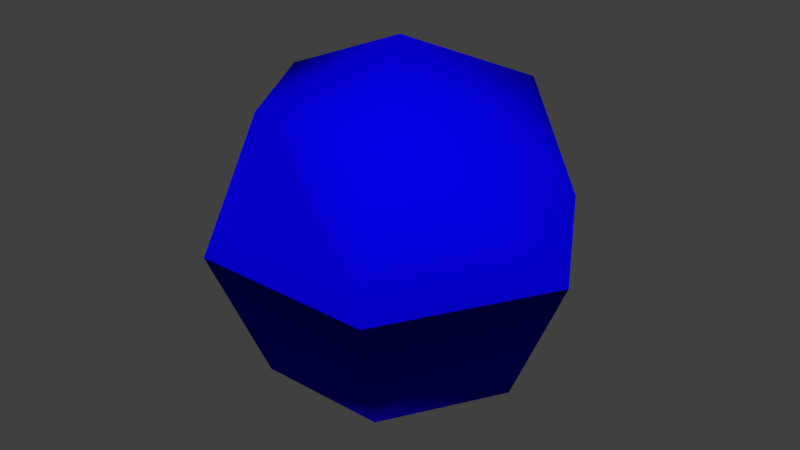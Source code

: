 # Source: environment.blend  (saved by Blender 2.76.0; exported with 4.5.12 LTS)
import bpy
from mathutils import Matrix  # noqa: F401  (used for matrix-valued properties, if any)

bpy.ops.wm.read_factory_settings(use_empty=True)
scene = bpy.context.scene
scene.name = 'Scene'

# ---- collections
col_collection_1 = bpy.data.collections.new('Collection 1'); scene.collection.children.link(col_collection_1)
col_collection_2 = bpy.data.collections.new('Collection 2'); scene.collection.children.link(col_collection_2)
col_collection_2.hide_render = True
col_collection_2.hide_viewport = True
col_collection_11 = bpy.data.collections.new('Collection 11'); scene.collection.children.link(col_collection_11)
col_collection_11.hide_render = True
col_collection_11.hide_viewport = True

# ---- materials (node trees are filled in below, after node groups)
mat_grid = bpy.data.materials.new('grid')
mat_grid.alpha_threshold = 0.0
mat_grid.use_transparent_shadow = False
mat_grid.diffuse_color = (0.00177, 0.0, 0.8, 1.0)
mat_grid.roughness = 0.5
mat_spark = bpy.data.materials.new('spark')
mat_spark.alpha_threshold = 0.0
mat_spark.use_transparent_shadow = False
mat_spark.diffuse_color = (0.8, 0.4543, 0.03207, 1.0)
mat_spark.roughness = 0.5
mat_explosion = bpy.data.materials.new('explosion')
mat_explosion.alpha_threshold = 0.0
mat_explosion.use_transparent_shadow = False
mat_explosion.diffuse_color = (0.8, 0.05508, 0.00644, 1.0)
mat_explosion.roughness = 0.5

# ---- material node trees

# ---- world
world_world = bpy.data.worlds.new('World'); scene.world = world_world
world_world.color = (0.05088, 0.05088, 0.05088)
world_world.use_sun_shadow = False
world_world.sun_shadow_jitter_overblur = 0.0
world_world.cycles.sampling_method = 'MANUAL'
world_world.cycles.sample_map_resolution = 256

# ---- meshes
me_grid = bpy.data.meshes.new('grid')
me_grid.from_pydata([(-0.7071, 0.0, 0.7071), (-1.0, 0.0, -4.371e-08), (-0.3536, 0.6124, 0.7071), (-0.5, 0.866, -4.371e-08), (0.3536, 0.6124, 0.7071), (0.5, 0.866, -4.371e-08), (0.7071, -1.031e-07, 0.7071), (1.0, -1.627e-07, -4.371e-08), (0.3536, -0.6124, 0.7071), (0.5, -0.866, -4.371e-08), (4.371e-08, -7.571e-08, 1.0), (-0.3536, -0.6124, 0.7071), (-0.7071, 0.0, -0.7071), (-0.3536, 0.6124, -0.7071), (0.3536, 0.6124, -0.7071), (0.7071, -1.031e-07, -0.7071), (0.3536, -0.6124, -0.7071), (4.371e-08, -7.571e-08, -1.0), (-0.3536, -0.6124, -0.7071), (-0.5, -0.866, 4.371e-08)], [], [(1, 0, 2, 3), (3, 2, 4, 5), (5, 4, 6, 7), (7, 6, 8, 9), (0, 10, 2), (2, 10, 4), (4, 10, 6), (6, 10, 8), (8, 10, 11), (11, 10, 0), (12, 17, 13), (13, 17, 14), (14, 17, 15), (15, 17, 16), (16, 17, 18), (18, 17, 12), (9, 8, 11, 19), (19, 11, 0, 1), (1, 12, 13, 3), (3, 13, 14, 5), (5, 14, 15, 7), (7, 15, 16, 9), (9, 16, 18, 19), (19, 18, 12, 1)])
me_grid.polygons.foreach_set('use_smooth', [True] * 24)
_uv = me_grid.uv_layers.new(name='UVMap')
_uv.uv.foreach_set('vector', [0.6667, 0.375, 0.4637, 0.3384, 0.4637, 0.1616, 0.6667, 0.125, 0.6667, 0.125, 0.4637, 0.1616, 0.4078, 0.07322, 0.5877, 0.0, 0.2543, 0.5, 0.07449, 0.4268, 0.1304, 0.3384, 0.3333, 0.375, 0.3333, 0.375, 0.1304, 0.3384, 0.1304, 0.1616, 0.3333, 0.125, 0.4637, 0.3384, 0.3333, 0.25, 0.4637, 0.1616, 0.4637, 0.1616, 0.3333, 0.25, 0.4078, 0.07322, 0.07449, 0.4268, 0.0, 0.25, 0.1304, 0.3384, 0.1304, 0.3384, 0.0, 0.25, 0.1304, 0.1616, 0.1304, 0.1616, 0.0, 0.25, 0.07449, 0.07322, 0.4078, 0.4268, 0.3333, 0.25, 0.4637, 0.3384, 0.797, 0.3384, 0.6667, 0.25, 0.797, 0.1616, 0.797, 0.1616, 0.6667, 0.25, 0.7412, 0.07322, 0.07449, 0.9268, 0.0, 0.75, 0.1304, 0.8384, 0.1304, 0.8384, 0.0, 0.75, 0.1304, 0.6616, 0.1304, 0.6616, 0.0, 0.75, 0.07449, 0.5732, 0.7412, 0.4268, 0.6667, 0.25, 0.797, 0.3384, 0.3333, 0.125, 0.1304, 0.1616, 0.07449, 0.07322, 0.2543, 0.0, 0.5877, 0.5, 0.4078, 0.4268, 0.4637, 0.3384, 0.6667, 0.375, 1.0, 0.375, 0.797, 0.3384, 0.797, 0.1616, 1.0, 0.125, 1.0, 0.125, 0.797, 0.1616, 0.7412, 0.07322, 0.921, 0.0, 0.2543, 1.0, 0.07449, 0.9268, 0.1304, 0.8384, 0.3333, 0.875, 0.3333, 0.875, 0.1304, 0.8384, 0.1304, 0.6616, 0.3333, 0.625, 0.3333, 0.625, 0.1304, 0.6616, 0.07449, 0.5732, 0.2543, 0.5, 0.921, 0.5, 0.7412, 0.4268, 0.797, 0.3384, 1.0, 0.375])
me_grid.materials.append(mat_grid)
me_grid.use_remesh_preserve_volume = False
me_grid.use_remesh_preserve_attributes = False
me_grid.use_mirror_vertex_groups = False
me_grid.update()
me_spark = bpy.data.meshes.new('spark')
me_spark.from_pydata([(-1.0, -1.0, -1.0), (-1.0, -1.0, 1.0), (-1.0, 1.0, -1.0), (-1.0, 1.0, 1.0), (1.0, -1.0, -1.0), (1.0, -1.0, 1.0), (1.0, 1.0, -1.0), (1.0, 1.0, 1.0)], [], [(1, 3, 2, 0), (3, 7, 6, 2), (7, 5, 4, 6), (5, 1, 0, 4), (0, 2, 6, 4), (5, 7, 3, 1)])
_uv = me_spark.uv_layers.new(name='UVMap')
_uv.uv.foreach_set('vector', [0.3333, 0.3333, 0.3333, 3.974e-08, 0.6667, 0.0, 0.6667, 0.3333, 3.974e-08, 0.6667, 0.0, 0.3333, 0.3333, 0.3333, 0.3333, 0.6667, 1.291e-07, 0.3333, 0.0, 8.941e-08, 0.3333, 0.0, 0.3333, 0.3333, 0.3333, 0.3333, 0.6667, 0.3333, 0.6667, 0.6667, 0.3333, 0.6667, 1.0, 0.0, 1.0, 0.3333, 0.6667, 0.3333, 0.6667, 2.98e-08, 0.0, 0.6667, 0.3333, 0.6667, 0.3333, 1.0, 4.967e-08, 1.0])
me_spark.materials.append(mat_spark)
me_spark.use_remesh_preserve_volume = False
me_spark.use_remesh_preserve_attributes = False
me_spark.use_mirror_vertex_groups = False
me_spark.update()
me_explosion = bpy.data.meshes.new('explosion')
me_explosion.from_pydata([(-0.6408, -1.0, -0.3982), (-0.6408, -1.0, 0.3982), (-0.6408, 1.0, -0.3982), (-0.6408, 1.0, 0.3982), (0.6408, -1.0, -0.3982), (0.6408, -1.0, 0.3982), (0.6408, 1.0, -0.3982), (0.6408, 1.0, 0.3982)], [], [(1, 3, 2, 0), (3, 7, 6, 2), (7, 5, 4, 6), (5, 1, 0, 4), (0, 2, 6, 4), (5, 7, 3, 1)])
_uv = me_explosion.uv_layers.new(name='UVMap')
_uv.uv.foreach_set('vector', [5.322e-08, 1.0, 0.0, 0.5, 0.237, 0.5, 0.237, 1.0, 0.237, 0.8204, 0.237, 0.5, 0.474, 0.5, 0.474, 0.8204, 1.0, 2.98e-08, 1.0, 0.5, 0.763, 0.5, 0.763, 0.0, 0.474, 0.8204, 0.474, 0.5, 0.7111, 0.5, 0.7111, 0.8204, 0.3815, 0.5, 0.3815, 0.0, 0.763, 5.96e-08, 0.763, 0.5, 0.3815, 5.96e-08, 0.3815, 0.5, 0.0, 0.5, 3.548e-08, 0.0])
me_explosion.materials.append(mat_explosion)
me_explosion.use_remesh_preserve_volume = False
me_explosion.use_remesh_preserve_attributes = False
me_explosion.use_mirror_vertex_groups = False
me_explosion.update()

# ---- objects
ob_grid = bpy.data.objects.new('grid', me_grid)
ob_spark = bpy.data.objects.new('spark', me_spark)
ob_explosion = bpy.data.objects.new('explosion', me_explosion)

# ---- transforms, parenting, visibility, modifiers, constraints
ob_grid.location = (0.0, 0.0, 0.0)
ob_grid.lineart.crease_threshold = 0.0
ob_spark.location = (0.0, 0.0, 0.0)
ob_spark.lineart.crease_threshold = 0.0
ob_explosion.location = (0.0, 0.0, 0.0)
ob_explosion.lineart.crease_threshold = 0.0

# ---- collection membership
col_collection_1.objects.link(ob_grid)
col_collection_2.objects.link(ob_spark)
col_collection_11.objects.link(ob_explosion)

# ---- scene / render settings (as saved in the file)
scene.frame_start = 1; scene.frame_end = 250; scene.frame_set(1)
scene.render.engine = 'BLENDER_EEVEE_NEXT'
scene.render.resolution_percentage = 50
scene.render.dither_intensity = 0.0
scene.cycles.use_denoising = False
scene.cycles.samples = 10
scene.cycles.sampling_pattern = 'TABULATED_SOBOL'
scene.cycles.light_sampling_threshold = 0.0
scene.cycles.use_adaptive_sampling = False
scene.cycles.use_light_tree = False
scene.cycles.blur_glossy = 0.0
scene.cycles.pixel_filter_type = 'GAUSSIAN'
scene.cycles.sample_clamp_indirect = 0.0
scene.view_settings.view_transform = 'Standard'
bpy.context.view_layer.update()

# ---- added for rendering (the .blend has no active camera and no usable light): camera, sun
cam_auto = bpy.data.cameras.new('AutoCamera')
cam_auto.lens = 50.0
cam_auto.sensor_width = 36.0
cam_auto.clip_end = 1000.0
ob_auto_camera = bpy.data.objects.new('AutoCamera', cam_auto)
scene.collection.objects.link(ob_auto_camera)
ob_auto_camera.location = (3.20507, -3.84609, 2.56406)
ob_auto_camera.rotation_euler = (1.09748, -7.21219e-08, 0.694738)
scene.camera = ob_auto_camera
light_auto_sun = bpy.data.lights.new('AutoSun', 'SUN')
light_auto_sun.energy = 3.0
light_auto_sun.angle = 0.0523599
ob_auto_sun = bpy.data.objects.new('AutoSun', light_auto_sun)
scene.collection.objects.link(ob_auto_sun)
ob_auto_sun.rotation_euler = (0.872665, 0.174533, 0.523599)
bpy.context.view_layer.update()
